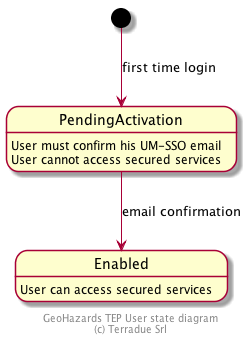

The diagram above was rendered by PlantUML. Its source (embedded in the PNG):
@startuml
[*] --> PendingActivation : first time login
PendingActivation : User must confirm his UM-SSO email
PendingActivation : User cannot access secured services

PendingActivation --> Enabled : email confirmation
Enabled : User can access secured services

footer
GeoHazards TEP User state diagram
(c) Terradue Srl
endfooter

@enduml